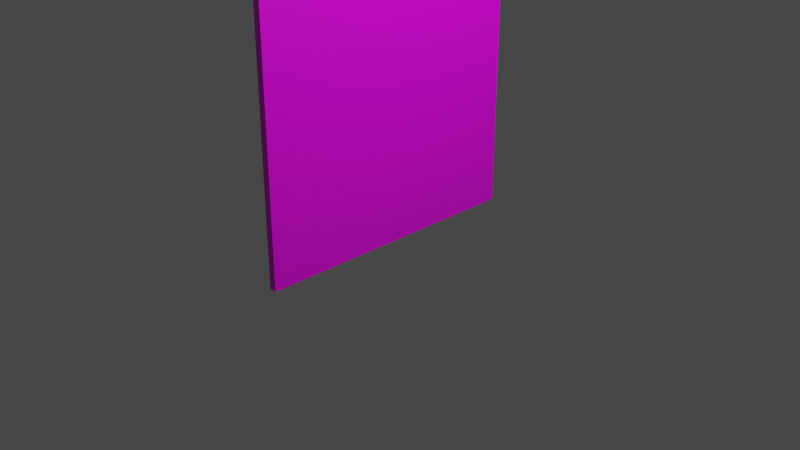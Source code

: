# Source: Lichtabsorber.blend  (saved by Blender 2.82.7; exported with 4.5.12 LTS)
import bpy
from mathutils import Matrix  # noqa: F401  (used for matrix-valued properties, if any)

bpy.ops.wm.read_factory_settings(use_empty=True)
scene = bpy.context.scene
scene.name = 'Scene'

# ---- collections
col_collection = bpy.data.collections.new('Collection'); scene.collection.children.link(col_collection)

# ---- images (referenced by path relative to the original .blend; pixels are not part of the script)
import os
ASSET_DIR = os.environ.get("B2B_ASSET_DIR", "")  # directory of the original .blend (textures are referenced by path, not embedded)
HERE = os.path.dirname(os.path.abspath(__file__))  # packed textures are extracted next to this script under _unpacked/

def load_image(name, relpath, width, height, colorspace="sRGB"):
    """Load a texture the original file referenced (path relative to the .blend, or extracted next to this script)."""
    p = next((c for c in (os.path.join(HERE, relpath), os.path.join(ASSET_DIR, relpath)) if relpath and os.path.exists(c)), "")
    if p:
        img = bpy.data.images.load(p, check_existing=True)
        img.name = name
    else:  # same state as the original file: an image datablock whose file is absent (Cycles renders it pink)
        img = bpy.data.images.new(name, width, height)
        img.source = "FILE"
        img.filepath = "//" + (relpath or name)
    img.colorspace_settings.name = colorspace
    return img
img_unbenannt_png = load_image('Unbenannt.png', 'Unbenannt.png', 1024, 1024, 'sRGB')

# ---- materials (node trees are filled in below, after node groups)
mat_material_001 = bpy.data.materials.new('Material.001')
mat_material_001.alpha_threshold = 0.0
mat_material_001.use_transparent_shadow = False
mat_material_001.line_color = (0.0, 0.0, 0.0, 1.0)

# ---- material node trees
mat_material_001.use_nodes = True; mat_material_001.node_tree.nodes.clear()
_N = mat_material_001.node_tree.nodes; _L = mat_material_001.node_tree.links
n0 = _N.new('ShaderNodeOutputMaterial'); n0.name = 'Material Output'; n0.location = (300, 300)
n1 = _N.new('ShaderNodeBsdfPrincipled'); n1.name = 'Principled BSDF'; n1.location = (10, 300)
n1.distribution = 'GGX'
n1.subsurface_method = 'BURLEY'
n1.inputs[2].default_value = 0.4
n1.inputs[3].default_value = 1.45
n1.inputs[27].default_value = (0.0, 0.0, 0.0, 1.0)
n1.inputs[28].default_value = 1.0
n2 = _N.new('ShaderNodeTexImage'); n2.name = 'Image Texture'; n2.location = (-280, 280)
n2.image = img_unbenannt_png
_L.new(n1.outputs[0], n0.inputs[0])
_L.new(n2.outputs[0], n1.inputs[0])
n0.is_active_output = True

# ---- world
world_world = bpy.data.worlds.new('World'); scene.world = world_world
world_world.use_nodes = True; world_world.node_tree.nodes.clear()
_N = world_world.node_tree.nodes; _L = world_world.node_tree.links
n0 = _N.new('ShaderNodeOutputWorld'); n0.name = 'World Output'; n0.location = (300, 300)
n1 = _N.new('ShaderNodeBackground'); n1.name = 'Background'; n1.location = (10, 300)
n1.inputs[0].default_value = (0.05088, 0.05088, 0.05088, 1.0)
_L.new(n1.outputs[0], n0.inputs[0])
n0.is_active_output = True
world_world.color = (0.05088, 0.05088, 0.05088)
world_world.use_sun_shadow = False
world_world.sun_shadow_jitter_overblur = 0.0

# ---- cameras
cam_camera = bpy.data.cameras.new('Camera')
cam_camera.clip_end = 100.0
cam_camera.ortho_scale = 7.314

# ---- lights
light_light = bpy.data.lights.new('Light', 'POINT')
light_light.transmission_factor = 0.0
light_light.energy = 1000.0
light_light.shadow_soft_size = 0.1
light_light.shadow_maximum_resolution = 0.006
light_light.use_absolute_resolution = True

# ---- meshes
me_cube_001 = bpy.data.meshes.new('Cube.001')
me_cube_001.from_pydata([(-1.0, -1.0, -1.0), (-1.0, -1.0, 1.0), (-1.0, 1.0, -1.0), (-1.0, 1.0, 1.0), (1.0, -1.0, -1.0), (1.0, -1.0, 1.0), (1.0, 1.0, -1.0), (1.0, 1.0, 1.0)], [], [(0, 1, 3, 2), (2, 3, 7, 6), (6, 7, 5, 4), (4, 5, 1, 0), (2, 6, 4, 0), (7, 3, 1, 5)])
_uv = me_cube_001.uv_layers.new(name='UVMap')
_uv.uv.foreach_set('vector', [0.375, 0.0, 0.625, 0.0, 0.625, 0.25, 0.375, 0.25, 0.375, 0.25, 0.625, 0.25, 0.625, 0.5, 0.375, 0.5, 0.375, 0.5, 0.625, 0.5, 0.625, 0.75, 0.375, 0.75, 0.375, 0.75, 0.625, 0.75, 0.625, 1.0, 0.375, 1.0, 0.125, 0.5, 0.375, 0.5, 0.375, 0.75, 0.125, 0.75, 0.625, 0.5, 0.875, 0.5, 0.875, 0.75, 0.625, 0.75])
me_cube_001.materials.append(mat_material_001)
me_cube_001.materials.append(None)
me_cube_001.use_remesh_fix_poles = True
me_cube_001.use_remesh_preserve_attributes = False
me_cube_001.use_mirror_vertex_groups = False
me_cube_001.update()

# ---- objects
ob_light = bpy.data.objects.new('Light', light_light)
ob_camera = bpy.data.objects.new('Camera', cam_camera)
ob_cube_001 = bpy.data.objects.new('Cube.001', me_cube_001)

# ---- transforms, parenting, visibility, modifiers, constraints
ob_light.location = (4.051, 0.787, 5.904)
ob_light.rotation_euler = (0.6503, 0.05522, 1.866)
ob_light.lock_rotations_4d = False
ob_light.empty_display_type = 'ARROWS'
ob_light.color = (0.0, 0.0, 0.0, 0.0)
ob_light.lineart.crease_threshold = 0.0
ob_camera.location = (7.359, -6.926, 4.958)
ob_camera.rotation_euler = (1.109, 0.0, 0.8149)
ob_camera.lock_rotations_4d = False
ob_camera.empty_display_type = 'ARROWS'
ob_camera.color = (0.0, 0.0, 0.0, 0.0)
ob_camera.display_type = 'WIRE'
ob_camera.lineart.crease_threshold = 0.0
ob_cube_001.location = (-0.06505, -0.06942, 2.203)
ob_cube_001.scale = (0.04, 1.5, 2.45)
ob_cube_001.lineart.crease_threshold = 0.0

# ---- collection membership
col_collection.objects.link(ob_light)
col_collection.objects.link(ob_camera)
col_collection.objects.link(ob_cube_001)

# ---- scene / render settings (as saved in the file)
scene.camera = ob_camera
scene.frame_start = 1; scene.frame_end = 250; scene.frame_set(1)
scene.render.engine = 'BLENDER_EEVEE_NEXT'
scene.cycles.use_denoising = False
scene.cycles.samples = 128
scene.cycles.sampling_pattern = 'TABULATED_SOBOL'
scene.cycles.use_adaptive_sampling = False
scene.cycles.use_light_tree = False
scene.view_settings.view_transform = 'Filmic'
bpy.context.view_layer.update()
